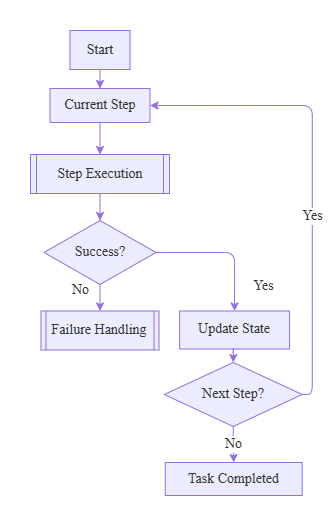

The diagram above was exported from draw.io. Its source (the exported page's mxGraphModel, read from the mxfile embedded in the PNG):
<mxGraphModel dx="1306" dy="670" grid="1" gridSize="10" guides="1" tooltips="1" connect="1" arrows="1" fold="1" page="1" pageScale="1" pageWidth="850" pageHeight="1100" math="0" shadow="0">
  <root>
    <mxCell id="0" />
    <mxCell id="1" parent="0" />
    <UserObject label="" mermaidData="{&#10;  &quot;data&quot;: &quot;flowchart TD\n    Start([Start]) --&gt; Step[Current Step]\n\n    Step --&gt; Execute[[Step Execution]]\n    Execute --&gt; Check{Success?}\n\n    Check --&gt;|Yes| Save[Update State]\n    Save --&gt; Next{Next Step?}\n\n    Next --&gt;|Yes| Step\n    Next --&gt;|No| End([Task Completed])\n\n    Check --&gt;|No| Failure[[Failure Handling]]\n\n    classDef terminal fill:#ffffff,stroke:#000000,color:#000000;\n    classDef process fill:#ffffff,stroke:#000000,color:#000000;\n    classDef decision fill:#ffffff,stroke:#000000,color:#000000;\n    classDef subprocess fill:#dbeafe,stroke:#000000,color:#000000;\n\n    class Start,End terminal;\n    class Step,Save process;\n    class Check,Next decision;\n    class Execute,Failure subprocess;&quot;,&#10;  &quot;config&quot;: null&#10;}" id="kIbskZ1BSIHvJWJhupW3-1">
      <mxCell connectable="0" parent="1" style="group;transparentBounds=1;editIcon=1;lockedGroup=0;groupPadding=20;fontFamily=Times New Roman;fontSize=14;" vertex="1">
        <mxGeometry height="590" width="365" as="geometry" />
      </mxCell>
    </UserObject>
    <UserObject label="Start" mermaidId="n:Start" mermaidBaseStyle="html=1;rounded=1;whiteSpace=wrap;arcSize=50;strokeWidth=1;fillColor=default;strokeColor=default;fontColor=default;fontFamily=Trebuchet MS,Verdana,Arial,sans-serif;fontSize=16;" mermaidBaseValue="Start" id="kIbskZ1BSIHvJWJhupW3-2">
      <mxCell parent="kIbskZ1BSIHvJWJhupW3-1" style="html=1;whiteSpace=wrap;strokeWidth=1;fillColor=light-dark(#ECECFF,#1f2020);strokeColor=light-dark(#9370DB,#cccccc);fontColor=light-dark(#333333,#cccccc);fontFamily=Times New Roman;fontSize=14;align=center;verticalAlign=middle;" vertex="1">
        <mxGeometry height="39" width="60" x="129.50000000000003" y="20" as="geometry" />
      </mxCell>
    </UserObject>
    <UserObject label="Current Step" mermaidId="n:Step" mermaidBaseStyle="html=1;whiteSpace=wrap;strokeWidth=1;fillColor=default;strokeColor=default;fontColor=default;fontFamily=Trebuchet MS,Verdana,Arial,sans-serif;fontSize=16;" mermaidBaseValue="Current Step" id="kIbskZ1BSIHvJWJhupW3-3">
      <mxCell parent="kIbskZ1BSIHvJWJhupW3-1" style="html=1;whiteSpace=wrap;strokeWidth=1;fillColor=light-dark(#ECECFF,#1f2020);strokeColor=light-dark(#9370DB,#cccccc);fontColor=light-dark(#333333,#cccccc);fontFamily=Times New Roman;fontSize=14;align=center;verticalAlign=middle;" vertex="1">
        <mxGeometry height="34" width="100" x="109.50000000000003" y="78" as="geometry" />
      </mxCell>
    </UserObject>
    <UserObject label="Step Execution" mermaidId="n:Execute" mermaidBaseStyle="html=1;strokeWidth=1;shape=process;whiteSpace=wrap;size=0.04;fillColor=#dbeafe;strokeColor=default;fontColor=default;fontFamily=Trebuchet MS,Verdana,Arial,sans-serif;fontSize=16;" mermaidBaseValue="Step Execution" id="kIbskZ1BSIHvJWJhupW3-4">
      <mxCell parent="kIbskZ1BSIHvJWJhupW3-1" style="html=1;strokeWidth=1;shape=process;whiteSpace=wrap;size=0.04;fillColor=light-dark(#ECECFF,#1f2020);strokeColor=light-dark(#9370DB,#cccccc);fontColor=light-dark(#333333,#cccccc);fontFamily=Times New Roman;fontSize=14;align=center;verticalAlign=middle;" vertex="1">
        <mxGeometry height="39" width="139" x="90" y="144" as="geometry" />
      </mxCell>
    </UserObject>
    <UserObject label="Success?" mermaidId="n:Check" mermaidBaseStyle="rhombus;html=1;strokeWidth=1;whiteSpace=wrap;fillColor=default;strokeColor=default;fontColor=default;fontFamily=Trebuchet MS,Verdana,Arial,sans-serif;fontSize=16;" mermaidBaseValue="Success?" id="kIbskZ1BSIHvJWJhupW3-5">
      <mxCell parent="kIbskZ1BSIHvJWJhupW3-1" style="rhombus;html=1;strokeWidth=1;whiteSpace=wrap;fillColor=light-dark(#ECECFF,#1f2020);strokeColor=light-dark(#9370DB,#cccccc);fontColor=light-dark(#333333,#cccccc);fontFamily=Times New Roman;fontSize=14;align=center;verticalAlign=middle;" vertex="1">
        <mxGeometry height="64" width="112" x="103.5" y="210" as="geometry" />
      </mxCell>
    </UserObject>
    <UserObject label="Update State" mermaidId="n:Save" mermaidBaseStyle="html=1;whiteSpace=wrap;strokeWidth=1;fillColor=default;strokeColor=default;fontColor=default;fontFamily=Trebuchet MS,Verdana,Arial,sans-serif;fontSize=16;" mermaidBaseValue="Update State" id="kIbskZ1BSIHvJWJhupW3-6">
      <mxCell parent="kIbskZ1BSIHvJWJhupW3-1" style="html=1;whiteSpace=wrap;strokeWidth=1;fillColor=light-dark(#ECECFF,#1f2020);strokeColor=light-dark(#9370DB,#cccccc);fontColor=light-dark(#333333,#cccccc);fontFamily=Times New Roman;fontSize=14;align=center;verticalAlign=middle;" vertex="1">
        <mxGeometry height="38" width="110" x="239.08000000000004" y="300.5" as="geometry" />
      </mxCell>
    </UserObject>
    <UserObject label="Next Step?" mermaidId="n:Next" mermaidBaseStyle="rhombus;html=1;strokeWidth=1;whiteSpace=wrap;fillColor=default;strokeColor=default;fontColor=default;fontFamily=Trebuchet MS,Verdana,Arial,sans-serif;fontSize=16;" mermaidBaseValue="Next Step?" id="kIbskZ1BSIHvJWJhupW3-7">
      <mxCell parent="kIbskZ1BSIHvJWJhupW3-1" style="rhombus;html=1;strokeWidth=1;whiteSpace=wrap;fillColor=light-dark(#ECECFF,#1f2020);strokeColor=light-dark(#9370DB,#cccccc);fontColor=light-dark(#333333,#cccccc);fontFamily=Times New Roman;fontSize=14;align=center;verticalAlign=middle;" vertex="1">
        <mxGeometry height="64" width="138" x="223.75" y="352" as="geometry" />
      </mxCell>
    </UserObject>
    <UserObject label="Task Completed" mermaidId="n:End" mermaidBaseStyle="html=1;rounded=1;whiteSpace=wrap;arcSize=50;strokeWidth=1;fillColor=default;strokeColor=default;fontColor=default;fontFamily=Trebuchet MS,Verdana,Arial,sans-serif;fontSize=16;" mermaidBaseValue="Task Completed" id="kIbskZ1BSIHvJWJhupW3-8">
      <mxCell parent="kIbskZ1BSIHvJWJhupW3-1" style="html=1;whiteSpace=wrap;strokeWidth=1;fillColor=light-dark(#ECECFF,#1f2020);strokeColor=light-dark(#9370DB,#cccccc);fontColor=light-dark(#333333,#cccccc);fontFamily=Times New Roman;fontSize=14;align=center;verticalAlign=middle;" vertex="1">
        <mxGeometry height="33" width="137" x="224.75" y="452" as="geometry" />
      </mxCell>
    </UserObject>
    <UserObject label="Failure Handling" mermaidId="n:Failure" mermaidBaseStyle="html=1;strokeWidth=1;shape=process;whiteSpace=wrap;size=0.04;fillColor=#dbeafe;strokeColor=default;fontColor=default;fontFamily=Trebuchet MS,Verdana,Arial,sans-serif;fontSize=16;" mermaidBaseValue="Failure Handling" id="kIbskZ1BSIHvJWJhupW3-9">
      <mxCell parent="kIbskZ1BSIHvJWJhupW3-1" style="html=1;strokeWidth=1;shape=process;whiteSpace=wrap;size=0.04;fillColor=light-dark(#ECECFF,#1f2020);strokeColor=light-dark(#9370DB,#cccccc);fontColor=light-dark(#333333,#cccccc);fontFamily=Times New Roman;fontSize=14;align=center;verticalAlign=middle;" vertex="1">
        <mxGeometry height="39" width="118" x="100.5" y="300.5" as="geometry" />
      </mxCell>
    </UserObject>
    <UserObject label="" mermaidId="e:Start-&gt;Step#0" mermaidBaseStyle="curved=1;startArrow=none;endArrow=block;endSize=7;strokeColor=light-dark(#333333,#cccccc);exitX=0.5;exitY=1;entryX=0.5;entryY=0;" mermaidBaseValue="" id="kIbskZ1BSIHvJWJhupW3-10">
      <mxCell edge="1" parent="kIbskZ1BSIHvJWJhupW3-1" source="kIbskZ1BSIHvJWJhupW3-2" style="strokeColor=light-dark(#9370DB,#cccccc);strokeWidth=1;align=center;verticalAlign=middle;fontFamily=Times New Roman;fontSize=14;fontColor=light-dark(#333333,#cccccc);fillColor=light-dark(#ECECFF,#1f2020);rounded=1;exitX=0.5;exitY=1;entryX=0.5;entryY=0;edgeStyle=orthogonalEdgeStyle;" target="kIbskZ1BSIHvJWJhupW3-3">
        <mxGeometry relative="1" as="geometry" />
      </mxCell>
    </UserObject>
    <UserObject label="" mermaidId="e:Step-&gt;Execute#0" mermaidBaseStyle="curved=1;startArrow=none;endArrow=block;endSize=7;strokeColor=light-dark(#333333,#cccccc);exitX=0.31;exitY=1;entryX=0.5;entryY=0;" mermaidBaseValue="" id="kIbskZ1BSIHvJWJhupW3-11">
      <mxCell edge="1" parent="kIbskZ1BSIHvJWJhupW3-1" source="kIbskZ1BSIHvJWJhupW3-3" style="strokeColor=light-dark(#9370DB,#cccccc);strokeWidth=1;align=center;verticalAlign=middle;fontFamily=Times New Roman;fontSize=14;fontColor=light-dark(#333333,#cccccc);fillColor=light-dark(#ECECFF,#1f2020);rounded=1;exitX=0.5;exitY=1;entryX=0.5;entryY=0;edgeStyle=orthogonalEdgeStyle;exitDx=0;exitDy=0;" target="kIbskZ1BSIHvJWJhupW3-4">
        <mxGeometry relative="1" as="geometry" />
      </mxCell>
    </UserObject>
    <UserObject label="" mermaidId="e:Execute-&gt;Check#0" mermaidBaseStyle="curved=1;startArrow=none;endArrow=block;endSize=7;strokeColor=light-dark(#333333,#cccccc);exitX=0.5;exitY=1;entryX=0.5;entryY=0;" mermaidBaseValue="" id="kIbskZ1BSIHvJWJhupW3-12">
      <mxCell edge="1" parent="kIbskZ1BSIHvJWJhupW3-1" source="kIbskZ1BSIHvJWJhupW3-4" style="strokeColor=light-dark(#9370DB,#cccccc);strokeWidth=1;align=center;verticalAlign=middle;fontFamily=Times New Roman;fontSize=14;fontColor=light-dark(#333333,#cccccc);fillColor=light-dark(#ECECFF,#1f2020);rounded=1;curved=0;exitX=0.5;exitY=1;entryX=0.5;entryY=0;edgeStyle=orthogonalEdgeStyle;" target="kIbskZ1BSIHvJWJhupW3-5">
        <mxGeometry relative="1" as="geometry">
          <Array as="points">
            <mxPoint x="159.5" y="186.5" />
          </Array>
        </mxGeometry>
      </mxCell>
    </UserObject>
    <UserObject label="Yes" mermaidId="e:Check-&gt;Save#0" mermaidBaseStyle="curved=1;startArrow=none;endArrow=block;endSize=7;strokeColor=light-dark(#333333,#cccccc);html=1;fontSize=16;labelBackgroundColor=light-dark(#E8E8E88D,#2a2a2a8D);fontFamily=Trebuchet MS,Verdana,Arial,sans-serif;fontColor=light-dark(#333333,#cccccc);exitX=0;exitY=0.95;entryX=0.5;entryY=0;" mermaidBaseValue="Yes" id="kIbskZ1BSIHvJWJhupW3-13">
      <mxCell edge="1" parent="kIbskZ1BSIHvJWJhupW3-1" source="kIbskZ1BSIHvJWJhupW3-5" style="strokeColor=light-dark(#9370DB,#cccccc);html=1;fontSize=14;fontFamily=Times New Roman;fontColor=light-dark(#333333,#cccccc);strokeWidth=1;align=center;verticalAlign=middle;fillColor=light-dark(#ECECFF,#1f2020);orthogonal=1;rounded=1;exitX=1;exitY=0.5;entryX=0.5;entryY=0;edgeStyle=orthogonalEdgeStyle;exitDx=0;exitDy=0;" target="kIbskZ1BSIHvJWJhupW3-6">
        <mxGeometry relative="1" as="geometry">
          <mxPoint x="39.33" y="33.5" as="offset" />
        </mxGeometry>
      </mxCell>
    </UserObject>
    <UserObject label="" mermaidId="e:Save-&gt;Next#0" mermaidBaseStyle="curved=1;startArrow=none;endArrow=block;endSize=7;strokeColor=light-dark(#333333,#cccccc);exitX=0.5;exitY=1;entryX=0;entryY=0.2;" mermaidBaseValue="" id="kIbskZ1BSIHvJWJhupW3-14">
      <mxCell edge="1" parent="kIbskZ1BSIHvJWJhupW3-1" source="kIbskZ1BSIHvJWJhupW3-6" style="strokeColor=light-dark(#9370DB,#cccccc);strokeWidth=1;align=center;verticalAlign=middle;fontFamily=Times New Roman;fontSize=14;fontColor=light-dark(#333333,#cccccc);fillColor=light-dark(#ECECFF,#1f2020);orthogonal=1;rounded=1;exitX=0.5;exitY=1;entryX=0.5;entryY=0;entryDx=0;entryDy=0;edgeStyle=orthogonalEdgeStyle;" target="kIbskZ1BSIHvJWJhupW3-7">
        <mxGeometry relative="1" as="geometry" />
      </mxCell>
    </UserObject>
    <UserObject label="Yes" mermaidId="e:Next-&gt;Step#0" mermaidBaseStyle="curved=1;startArrow=none;endArrow=block;endSize=7;strokeColor=light-dark(#333333,#cccccc);html=1;fontSize=16;labelBackgroundColor=light-dark(#E8E8E88D,#2a2a2a8D);fontFamily=Trebuchet MS,Verdana,Arial,sans-serif;fontColor=light-dark(#333333,#cccccc);exitX=0.99;exitY=0.2;entryX=1;entryY=0.96;" mermaidBaseValue="Yes" id="kIbskZ1BSIHvJWJhupW3-15">
      <mxCell edge="1" parent="kIbskZ1BSIHvJWJhupW3-1" source="kIbskZ1BSIHvJWJhupW3-7" style="strokeColor=light-dark(#9370DB,#cccccc);html=1;fontSize=14;fontFamily=Times New Roman;fontColor=light-dark(#333333,#cccccc);strokeWidth=1;align=center;verticalAlign=middle;fillColor=light-dark(#ECECFF,#1f2020);orthogonal=1;rounded=1;exitX=1;exitY=0.5;edgeStyle=orthogonalEdgeStyle;movable=1;resizable=1;rotatable=1;deletable=1;editable=1;locked=0;connectable=1;exitDx=0;exitDy=0;entryX=1;entryY=0.5;entryDx=0;entryDy=0;" target="kIbskZ1BSIHvJWJhupW3-3">
        <mxGeometry relative="1" as="geometry">
          <mxPoint y="42.75" as="offset" />
          <mxPoint x="230" y="110" as="targetPoint" />
        </mxGeometry>
      </mxCell>
    </UserObject>
    <UserObject label="No" mermaidId="e:Next-&gt;End#0" mermaidBaseStyle="curved=1;startArrow=none;endArrow=block;endSize=7;strokeColor=light-dark(#333333,#cccccc);html=1;fontSize=16;labelBackgroundColor=light-dark(#E8E8E88D,#2a2a2a8D);fontFamily=Trebuchet MS,Verdana,Arial,sans-serif;fontColor=light-dark(#333333,#cccccc);exitX=0.5;exitY=1;entryX=0.5;entryY=0;" mermaidBaseValue="No" id="kIbskZ1BSIHvJWJhupW3-16">
      <mxCell edge="1" parent="kIbskZ1BSIHvJWJhupW3-1" source="kIbskZ1BSIHvJWJhupW3-7" style="strokeColor=light-dark(#9370DB,#cccccc);html=1;fontSize=14;fontFamily=Times New Roman;fontColor=light-dark(#333333,#cccccc);strokeWidth=1;align=center;verticalAlign=middle;fillColor=light-dark(#ECECFF,#1f2020);rounded=1;exitX=0.5;exitY=1;entryX=0.5;entryY=0;edgeStyle=orthogonalEdgeStyle;" target="kIbskZ1BSIHvJWJhupW3-8">
        <mxGeometry relative="1" as="geometry">
          <mxPoint as="offset" />
        </mxGeometry>
      </mxCell>
    </UserObject>
    <UserObject label="No" mermaidId="e:Check-&gt;Failure#0" mermaidBaseStyle="curved=1;startArrow=none;endArrow=block;endSize=7;strokeColor=light-dark(#333333,#cccccc);html=1;fontSize=16;labelBackgroundColor=light-dark(#E8E8E88D,#2a2a2a8D);fontFamily=Trebuchet MS,Verdana,Arial,sans-serif;fontColor=light-dark(#333333,#cccccc);exitX=1;exitY=0.95;entryX=0.5;entryY=0;" mermaidBaseValue="No" id="kIbskZ1BSIHvJWJhupW3-17">
      <mxCell edge="1" parent="kIbskZ1BSIHvJWJhupW3-1" source="kIbskZ1BSIHvJWJhupW3-5" style="strokeColor=light-dark(#9370DB,#cccccc);html=1;fontSize=14;fontFamily=Times New Roman;fontColor=light-dark(#333333,#cccccc);strokeWidth=1;align=center;verticalAlign=middle;fillColor=light-dark(#ECECFF,#1f2020);orthogonal=1;rounded=1;exitX=0.5;exitY=1;entryX=0.5;entryY=0;exitDx=0;exitDy=0;" target="kIbskZ1BSIHvJWJhupW3-9">
        <mxGeometry relative="1" x="-0.5472" y="-19" as="geometry">
          <mxPoint as="offset" />
        </mxGeometry>
      </mxCell>
    </UserObject>
  </root>
</mxGraphModel>